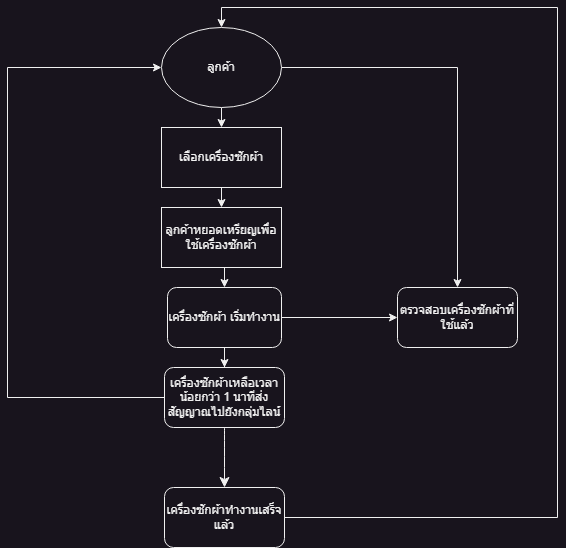

The diagram above was exported from draw.io. Its source (the exported page's mxGraphModel, read from the mxfile embedded in the PNG):
<mxGraphModel dx="1290" dy="1792" grid="1" gridSize="10" guides="1" tooltips="1" connect="1" arrows="1" fold="1" page="1" pageScale="1" pageWidth="827" pageHeight="1169" math="0" shadow="0">
  <root>
    <mxCell id="0" />
    <mxCell id="1" parent="0" />
    <mxCell id="tffF0p9PQLew4rLnscqv-9" style="edgeStyle=orthogonalEdgeStyle;rounded=0;orthogonalLoop=1;jettySize=auto;html=1;exitX=0.5;exitY=1;exitDx=0;exitDy=0;entryX=0.5;entryY=0;entryDx=0;entryDy=0;" parent="1" source="tffF0p9PQLew4rLnscqv-1" target="tffF0p9PQLew4rLnscqv-2" edge="1">
      <mxGeometry relative="1" as="geometry" />
    </mxCell>
    <mxCell id="tffF0p9PQLew4rLnscqv-20" style="edgeStyle=orthogonalEdgeStyle;rounded=0;orthogonalLoop=1;jettySize=auto;html=1;exitX=1;exitY=0.5;exitDx=0;exitDy=0;entryX=0.5;entryY=0;entryDx=0;entryDy=0;" parent="1" source="tffF0p9PQLew4rLnscqv-1" target="tffF0p9PQLew4rLnscqv-7" edge="1">
      <mxGeometry relative="1" as="geometry" />
    </mxCell>
    <mxCell id="tffF0p9PQLew4rLnscqv-1" value="ลูกค้า" style="ellipse;whiteSpace=wrap;html=1;" parent="1" vertex="1">
      <mxGeometry x="354" y="20" width="120" height="80" as="geometry" />
    </mxCell>
    <mxCell id="tffF0p9PQLew4rLnscqv-11" style="edgeStyle=orthogonalEdgeStyle;rounded=0;orthogonalLoop=1;jettySize=auto;html=1;exitX=0.5;exitY=1;exitDx=0;exitDy=0;entryX=0.5;entryY=0;entryDx=0;entryDy=0;" parent="1" source="tffF0p9PQLew4rLnscqv-2" target="tffF0p9PQLew4rLnscqv-3" edge="1">
      <mxGeometry relative="1" as="geometry" />
    </mxCell>
    <mxCell id="tffF0p9PQLew4rLnscqv-2" value="เลือกเครื่องซักผ้า" style="rounded=0;whiteSpace=wrap;html=1;" parent="1" vertex="1">
      <mxGeometry x="354" y="120" width="120" height="60" as="geometry" />
    </mxCell>
    <mxCell id="tffF0p9PQLew4rLnscqv-13" style="edgeStyle=orthogonalEdgeStyle;rounded=0;orthogonalLoop=1;jettySize=auto;html=1;exitX=0.5;exitY=1;exitDx=0;exitDy=0;entryX=0.5;entryY=0;entryDx=0;entryDy=0;" parent="1" source="tffF0p9PQLew4rLnscqv-3" target="tffF0p9PQLew4rLnscqv-4" edge="1">
      <mxGeometry relative="1" as="geometry" />
    </mxCell>
    <mxCell id="tffF0p9PQLew4rLnscqv-3" value="ลูกค้าหยอดเหรียญเพื่อใช้เครื่องซักผ้า  " style="rounded=0;whiteSpace=wrap;html=1;" parent="1" vertex="1">
      <mxGeometry x="354" y="200" width="120" height="60" as="geometry" />
    </mxCell>
    <mxCell id="tffF0p9PQLew4rLnscqv-24" style="edgeStyle=orthogonalEdgeStyle;rounded=0;orthogonalLoop=1;jettySize=auto;html=1;entryX=0.5;entryY=0;entryDx=0;entryDy=0;" parent="1" source="tffF0p9PQLew4rLnscqv-4" target="tffF0p9PQLew4rLnscqv-6" edge="1">
      <mxGeometry relative="1" as="geometry" />
    </mxCell>
    <mxCell id="tffF0p9PQLew4rLnscqv-25" style="edgeStyle=orthogonalEdgeStyle;rounded=0;orthogonalLoop=1;jettySize=auto;html=1;exitX=1;exitY=0.5;exitDx=0;exitDy=0;" parent="1" source="tffF0p9PQLew4rLnscqv-4" target="tffF0p9PQLew4rLnscqv-7" edge="1">
      <mxGeometry relative="1" as="geometry" />
    </mxCell>
    <mxCell id="tffF0p9PQLew4rLnscqv-4" value="เครื่องซักผ้า เริ่มทำงาน" style="rounded=1;whiteSpace=wrap;html=1;" parent="1" vertex="1">
      <mxGeometry x="360" y="280" width="114" height="60" as="geometry" />
    </mxCell>
    <mxCell id="tffF0p9PQLew4rLnscqv-26" style="edgeStyle=orthogonalEdgeStyle;rounded=0;orthogonalLoop=1;jettySize=auto;html=1;entryX=0.5;entryY=0;entryDx=0;entryDy=0;" parent="1" source="tffF0p9PQLew4rLnscqv-5" target="tffF0p9PQLew4rLnscqv-1" edge="1">
      <mxGeometry relative="1" as="geometry">
        <Array as="points">
          <mxPoint x="750" y="510" />
          <mxPoint x="750" />
          <mxPoint x="414" />
        </Array>
      </mxGeometry>
    </mxCell>
    <mxCell id="tffF0p9PQLew4rLnscqv-5" value="เครื่องซักผ้าทำงานเสร็จแล้ว" style="rounded=1;whiteSpace=wrap;html=1;" parent="1" vertex="1">
      <mxGeometry x="357" y="480" width="120" height="60" as="geometry" />
    </mxCell>
    <mxCell id="tffF0p9PQLew4rLnscqv-21" style="edgeStyle=orthogonalEdgeStyle;rounded=0;orthogonalLoop=1;jettySize=auto;html=1;exitX=0;exitY=0.5;exitDx=0;exitDy=0;entryX=0;entryY=0.5;entryDx=0;entryDy=0;" parent="1" source="tffF0p9PQLew4rLnscqv-6" target="tffF0p9PQLew4rLnscqv-1" edge="1">
      <mxGeometry relative="1" as="geometry">
        <Array as="points">
          <mxPoint x="200" y="390" />
          <mxPoint x="200" y="60" />
        </Array>
      </mxGeometry>
    </mxCell>
    <mxCell id="6RvdGmC1H7gkU79E7Ra8-1" value="" style="edgeStyle=none;curved=1;rounded=0;orthogonalLoop=1;jettySize=auto;html=1;fontSize=12;startSize=8;endSize=8;" edge="1" parent="1" source="tffF0p9PQLew4rLnscqv-6" target="tffF0p9PQLew4rLnscqv-5">
      <mxGeometry relative="1" as="geometry" />
    </mxCell>
    <mxCell id="tffF0p9PQLew4rLnscqv-6" value="เครื่องซักผ้าเหลือเวลาน้อยกว่า 1 นาทีส่งสัญญาณไปยังกลุ่มไลน์ " style="rounded=1;whiteSpace=wrap;html=1;" parent="1" vertex="1">
      <mxGeometry x="357" y="360" width="120" height="60" as="geometry" />
    </mxCell>
    <mxCell id="tffF0p9PQLew4rLnscqv-7" value="ตรวจสอบเครื่องซักผ้าที่ใช้แล้ว" style="rounded=1;whiteSpace=wrap;html=1;" parent="1" vertex="1">
      <mxGeometry x="590" y="280" width="120" height="60" as="geometry" />
    </mxCell>
  </root>
</mxGraphModel>